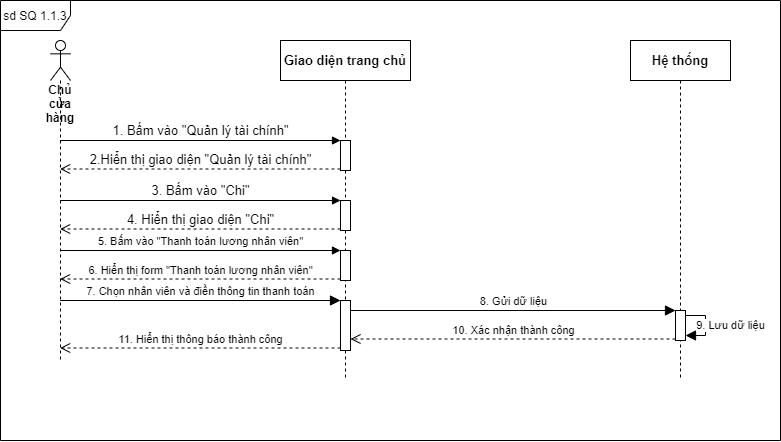

The diagram above was exported from draw.io. Its source (the exported page's mxGraphModel, read from the mxfile embedded in the PNG):
<mxGraphModel dx="1133" dy="1795" grid="1" gridSize="10" guides="1" tooltips="1" connect="1" arrows="1" fold="1" page="1" pageScale="1" pageWidth="850" pageHeight="1100" math="0" shadow="0">
  <root>
    <mxCell id="0" />
    <mxCell id="1" parent="0" />
    <mxCell id="hxkXLaZLeYUImNZe6FQA-2" value="sd SQ 1.1.3" style="shape=umlFrame;whiteSpace=wrap;html=1;width=70;height=30;" vertex="1" parent="1">
      <mxGeometry x="260" y="-830" width="780" height="440" as="geometry" />
    </mxCell>
    <mxCell id="hxkXLaZLeYUImNZe6FQA-3" value="&lt;b&gt;Chủ cửa hàng&lt;/b&gt;" style="shape=umlLifeline;participant=umlActor;perimeter=lifelinePerimeter;whiteSpace=wrap;html=1;container=1;collapsible=0;recursiveResize=0;verticalAlign=top;spacingTop=36;outlineConnect=0;" vertex="1" parent="1">
      <mxGeometry x="310" y="-790" width="20" height="320" as="geometry" />
    </mxCell>
    <mxCell id="hxkXLaZLeYUImNZe6FQA-4" value="&lt;b&gt;Giao diện trang chủ&lt;/b&gt;" style="shape=umlLifeline;perimeter=lifelinePerimeter;whiteSpace=wrap;html=1;container=1;collapsible=0;recursiveResize=0;outlineConnect=0;fontSize=13;" vertex="1" parent="1">
      <mxGeometry x="540" y="-790" width="130" height="340" as="geometry" />
    </mxCell>
    <mxCell id="hxkXLaZLeYUImNZe6FQA-5" value="" style="html=1;points=[];perimeter=orthogonalPerimeter;fontSize=13;" vertex="1" parent="hxkXLaZLeYUImNZe6FQA-4">
      <mxGeometry x="60" y="100" width="10" height="30" as="geometry" />
    </mxCell>
    <mxCell id="hxkXLaZLeYUImNZe6FQA-6" value="" style="html=1;points=[];perimeter=orthogonalPerimeter;fontSize=13;" vertex="1" parent="hxkXLaZLeYUImNZe6FQA-4">
      <mxGeometry x="60" y="160" width="10" height="30" as="geometry" />
    </mxCell>
    <mxCell id="hxkXLaZLeYUImNZe6FQA-7" value="" style="html=1;points=[];perimeter=orthogonalPerimeter;" vertex="1" parent="hxkXLaZLeYUImNZe6FQA-4">
      <mxGeometry x="60" y="210" width="10" height="30" as="geometry" />
    </mxCell>
    <mxCell id="hxkXLaZLeYUImNZe6FQA-8" value="" style="html=1;points=[];perimeter=orthogonalPerimeter;" vertex="1" parent="hxkXLaZLeYUImNZe6FQA-4">
      <mxGeometry x="60" y="260" width="10" height="50" as="geometry" />
    </mxCell>
    <mxCell id="hxkXLaZLeYUImNZe6FQA-9" value="&lt;b&gt;Hệ thống&lt;/b&gt;" style="shape=umlLifeline;perimeter=lifelinePerimeter;whiteSpace=wrap;html=1;container=1;collapsible=0;recursiveResize=0;outlineConnect=0;fontSize=13;" vertex="1" parent="1">
      <mxGeometry x="890" y="-790" width="100" height="340" as="geometry" />
    </mxCell>
    <mxCell id="hxkXLaZLeYUImNZe6FQA-10" value="" style="html=1;points=[];perimeter=orthogonalPerimeter;" vertex="1" parent="hxkXLaZLeYUImNZe6FQA-9">
      <mxGeometry x="45" y="270" width="10" height="30" as="geometry" />
    </mxCell>
    <mxCell id="hxkXLaZLeYUImNZe6FQA-11" value="9. Lưu dữ liệu" style="edgeStyle=orthogonalEdgeStyle;rounded=0;orthogonalLoop=1;jettySize=auto;html=1;endSize=8;endArrow=block;endFill=1;" edge="1" parent="hxkXLaZLeYUImNZe6FQA-9" source="hxkXLaZLeYUImNZe6FQA-10" target="hxkXLaZLeYUImNZe6FQA-10">
      <mxGeometry y="25" relative="1" as="geometry">
        <mxPoint as="offset" />
      </mxGeometry>
    </mxCell>
    <mxCell id="hxkXLaZLeYUImNZe6FQA-12" value="1. Bấm vào &quot;Quản lý tài chính&quot;" style="html=1;verticalAlign=bottom;endArrow=block;entryX=0;entryY=0;rounded=0;fontSize=13;" edge="1" parent="1" source="hxkXLaZLeYUImNZe6FQA-3" target="hxkXLaZLeYUImNZe6FQA-5">
      <mxGeometry relative="1" as="geometry">
        <mxPoint x="460" y="-710" as="sourcePoint" />
      </mxGeometry>
    </mxCell>
    <mxCell id="hxkXLaZLeYUImNZe6FQA-13" value="2.Hiển thị giao diện &quot;Quản lý tài chính&quot;" style="html=1;verticalAlign=bottom;endArrow=open;dashed=1;endSize=8;exitX=0;exitY=0.95;rounded=0;fontSize=13;" edge="1" parent="1" source="hxkXLaZLeYUImNZe6FQA-5" target="hxkXLaZLeYUImNZe6FQA-3">
      <mxGeometry relative="1" as="geometry">
        <mxPoint x="460" y="-634" as="targetPoint" />
      </mxGeometry>
    </mxCell>
    <mxCell id="hxkXLaZLeYUImNZe6FQA-14" value="3. Bấm vào &quot;Chi&quot;" style="html=1;verticalAlign=bottom;endArrow=block;entryX=0;entryY=0;rounded=0;fontSize=13;" edge="1" parent="1" source="hxkXLaZLeYUImNZe6FQA-3" target="hxkXLaZLeYUImNZe6FQA-6">
      <mxGeometry relative="1" as="geometry">
        <mxPoint x="530" y="-630" as="sourcePoint" />
      </mxGeometry>
    </mxCell>
    <mxCell id="hxkXLaZLeYUImNZe6FQA-15" value="4. Hiển thị giao diện &quot;Chi&quot;" style="html=1;verticalAlign=bottom;endArrow=open;dashed=1;endSize=8;exitX=0;exitY=0.95;rounded=0;fontSize=13;" edge="1" parent="1" source="hxkXLaZLeYUImNZe6FQA-6" target="hxkXLaZLeYUImNZe6FQA-3">
      <mxGeometry x="-0.0012" relative="1" as="geometry">
        <mxPoint x="530" y="-554" as="targetPoint" />
        <mxPoint as="offset" />
      </mxGeometry>
    </mxCell>
    <mxCell id="hxkXLaZLeYUImNZe6FQA-16" value="5. Bấm vào &quot;Thanh toán lương nhân viên&quot;" style="html=1;verticalAlign=bottom;endArrow=block;entryX=0;entryY=0;rounded=0;" edge="1" parent="1" source="hxkXLaZLeYUImNZe6FQA-3" target="hxkXLaZLeYUImNZe6FQA-7">
      <mxGeometry relative="1" as="geometry">
        <mxPoint x="530" y="-570" as="sourcePoint" />
      </mxGeometry>
    </mxCell>
    <mxCell id="hxkXLaZLeYUImNZe6FQA-17" value="6. Hiển thị form &quot;Thanh toán lương nhân viên&quot;" style="html=1;verticalAlign=bottom;endArrow=open;dashed=1;endSize=8;exitX=0;exitY=0.95;rounded=0;" edge="1" parent="1" source="hxkXLaZLeYUImNZe6FQA-7" target="hxkXLaZLeYUImNZe6FQA-3">
      <mxGeometry relative="1" as="geometry">
        <mxPoint x="530" y="-494" as="targetPoint" />
      </mxGeometry>
    </mxCell>
    <mxCell id="hxkXLaZLeYUImNZe6FQA-18" value="7. Chọn nhân viên và điền thông tin thanh toán" style="html=1;verticalAlign=bottom;endArrow=block;entryX=0;entryY=0;rounded=0;endSize=8;" edge="1" parent="1" source="hxkXLaZLeYUImNZe6FQA-3" target="hxkXLaZLeYUImNZe6FQA-8">
      <mxGeometry relative="1" as="geometry">
        <mxPoint x="530" y="-530" as="sourcePoint" />
      </mxGeometry>
    </mxCell>
    <mxCell id="hxkXLaZLeYUImNZe6FQA-19" value="11. Hiển thị thông báo thành công" style="html=1;verticalAlign=bottom;endArrow=open;dashed=1;endSize=8;exitX=0;exitY=0.95;rounded=0;" edge="1" parent="1" source="hxkXLaZLeYUImNZe6FQA-8" target="hxkXLaZLeYUImNZe6FQA-3">
      <mxGeometry relative="1" as="geometry">
        <mxPoint x="530" y="-454" as="targetPoint" />
      </mxGeometry>
    </mxCell>
    <mxCell id="hxkXLaZLeYUImNZe6FQA-20" value="8. Gửi dữ liệu" style="html=1;verticalAlign=bottom;endArrow=block;entryX=0;entryY=0;rounded=0;endSize=8;" edge="1" parent="1" source="hxkXLaZLeYUImNZe6FQA-8" target="hxkXLaZLeYUImNZe6FQA-10">
      <mxGeometry relative="1" as="geometry">
        <mxPoint x="865" y="-630" as="sourcePoint" />
      </mxGeometry>
    </mxCell>
    <mxCell id="hxkXLaZLeYUImNZe6FQA-21" value="10. Xác nhận thành công" style="html=1;verticalAlign=bottom;endArrow=open;dashed=1;endSize=8;exitX=0;exitY=0.95;rounded=0;" edge="1" parent="1" source="hxkXLaZLeYUImNZe6FQA-10" target="hxkXLaZLeYUImNZe6FQA-8">
      <mxGeometry relative="1" as="geometry">
        <mxPoint x="865" y="-554" as="targetPoint" />
      </mxGeometry>
    </mxCell>
  </root>
</mxGraphModel>